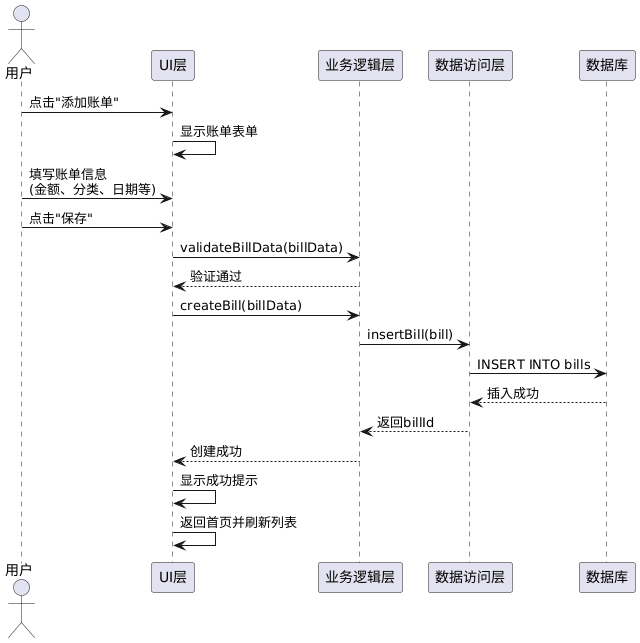

The diagram above was rendered by PlantUML. Its source (embedded in the PNG):
@startuml
actor 用户 as User
participant "UI层" as UI
participant "业务逻辑层" as Service
participant "数据访问层" as DAO
participant "数据库" as DB

User -> UI: 点击"添加账单"
UI -> UI: 显示账单表单
User -> UI: 填写账单信息\n(金额、分类、日期等)
User -> UI: 点击"保存"

UI -> Service: validateBillData(billData)
Service --> UI: 验证通过

UI -> Service: createBill(billData)
Service -> DAO: insertBill(bill)
DAO -> DB: INSERT INTO bills
DB --> DAO: 插入成功
DAO --> Service: 返回billId
Service --> UI: 创建成功

UI -> UI: 显示成功提示
UI -> UI: 返回首页并刷新列表
@enduml